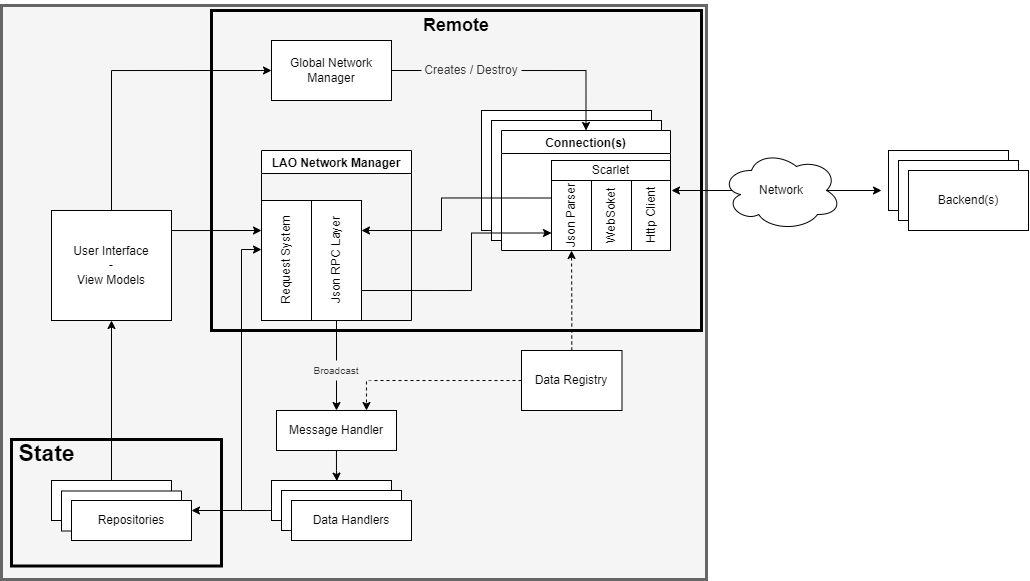

The diagram above was exported from draw.io. Its source (the exported page's mxGraphModel, read from the mxfile embedded in the PNG):
<mxGraphModel dx="1904" dy="2910" grid="1" gridSize="10" guides="1" tooltips="1" connect="1" arrows="1" fold="1" page="1" pageScale="1" pageWidth="827" pageHeight="1169" math="0" shadow="0">
  <root>
    <mxCell id="0" />
    <mxCell id="1" parent="0" />
    <mxCell id="wqD7zPE3RLeQQvJP0yhS-26" value="" style="rounded=0;whiteSpace=wrap;html=1;strokeColor=#666666;strokeWidth=3;fillColor=#f5f5f5;fontColor=#333333;" parent="1" vertex="1">
      <mxGeometry x="-70" y="-1174" width="705" height="574" as="geometry" />
    </mxCell>
    <mxCell id="wqD7zPE3RLeQQvJP0yhS-17" value="" style="rounded=0;whiteSpace=wrap;html=1;" parent="1" vertex="1">
      <mxGeometry x="410" y="-1069" width="170" height="120" as="geometry" />
    </mxCell>
    <mxCell id="wqD7zPE3RLeQQvJP0yhS-16" value="" style="rounded=0;whiteSpace=wrap;html=1;" parent="1" vertex="1">
      <mxGeometry x="420" y="-1059" width="170" height="120" as="geometry" />
    </mxCell>
    <mxCell id="6TRB3Zh_Af9BJx_Ww4ox-10" value="" style="endArrow=classic;startArrow=classic;html=1;rounded=0;" parent="1" edge="1">
      <mxGeometry width="50" height="50" relative="1" as="geometry">
        <mxPoint x="810" y="-989" as="sourcePoint" />
        <mxPoint x="600" y="-989" as="targetPoint" />
      </mxGeometry>
    </mxCell>
    <mxCell id="6TRB3Zh_Af9BJx_Ww4ox-1" value="Network" style="ellipse;shape=cloud;whiteSpace=wrap;html=1;" parent="1" vertex="1">
      <mxGeometry x="650" y="-1029" width="120" height="80" as="geometry" />
    </mxCell>
    <mxCell id="6TRB3Zh_Af9BJx_Ww4ox-3" value="Backend(s)" style="rounded=0;whiteSpace=wrap;html=1;" parent="1" vertex="1">
      <mxGeometry x="817" y="-1029" width="120" height="60" as="geometry" />
    </mxCell>
    <mxCell id="6TRB3Zh_Af9BJx_Ww4ox-4" value="Backend(s)" style="rounded=0;whiteSpace=wrap;html=1;" parent="1" vertex="1">
      <mxGeometry x="827" y="-1019" width="120" height="60" as="geometry" />
    </mxCell>
    <mxCell id="6TRB3Zh_Af9BJx_Ww4ox-5" value="Backend(s)" style="rounded=0;whiteSpace=wrap;html=1;" parent="1" vertex="1">
      <mxGeometry x="837" y="-1009" width="120" height="60" as="geometry" />
    </mxCell>
    <mxCell id="wqD7zPE3RLeQQvJP0yhS-20" style="edgeStyle=orthogonalEdgeStyle;rounded=0;orthogonalLoop=1;jettySize=auto;html=1;exitX=1;exitY=0.5;exitDx=0;exitDy=0;entryX=0.5;entryY=0;entryDx=0;entryDy=0;" parent="1" source="6TRB3Zh_Af9BJx_Ww4ox-9" target="wqD7zPE3RLeQQvJP0yhS-4" edge="1">
      <mxGeometry relative="1" as="geometry" />
    </mxCell>
    <mxCell id="6TRB3Zh_Af9BJx_Ww4ox-9" value="Global Network Manager" style="rounded=0;whiteSpace=wrap;html=1;" parent="1" vertex="1">
      <mxGeometry x="200" y="-1139" width="120" height="60" as="geometry" />
    </mxCell>
    <mxCell id="6TRB3Zh_Af9BJx_Ww4ox-12" value="Creates / Destroy" style="rounded=0;whiteSpace=wrap;html=1;strokeColor=none;fillColor=#f5f5f5;fontColor=#333333;" parent="1" vertex="1">
      <mxGeometry x="350" y="-1119" width="100" height="20" as="geometry" />
    </mxCell>
    <mxCell id="6TRB3Zh_Af9BJx_Ww4ox-15" value="LAO Network Manager" style="swimlane;" parent="1" vertex="1">
      <mxGeometry x="190" y="-1029" width="150" height="170" as="geometry">
        <mxRectangle x="130" y="310" width="130" height="23" as="alternateBounds" />
      </mxGeometry>
    </mxCell>
    <mxCell id="6TRB3Zh_Af9BJx_Ww4ox-17" value="Json&amp;nbsp;RPC Layer" style="rounded=0;html=1;direction=west;horizontal=0;" parent="6TRB3Zh_Af9BJx_Ww4ox-15" vertex="1">
      <mxGeometry x="50" y="50" width="50" height="120" as="geometry" />
    </mxCell>
    <mxCell id="6TRB3Zh_Af9BJx_Ww4ox-16" value="Request System" style="rounded=0;html=1;direction=west;horizontal=0;" parent="6TRB3Zh_Af9BJx_Ww4ox-15" vertex="1">
      <mxGeometry y="50" width="50" height="120" as="geometry" />
    </mxCell>
    <mxCell id="6TRB3Zh_Af9BJx_Ww4ox-37" value="" style="edgeStyle=orthogonalEdgeStyle;rounded=0;orthogonalLoop=1;jettySize=auto;html=1;entryX=0.545;entryY=0.015;entryDx=0;entryDy=0;entryPerimeter=0;" parent="1" source="6TRB3Zh_Af9BJx_Ww4ox-25" target="6TRB3Zh_Af9BJx_Ww4ox-34" edge="1">
      <mxGeometry relative="1" as="geometry" />
    </mxCell>
    <mxCell id="6TRB3Zh_Af9BJx_Ww4ox-25" value="Message Handler" style="rounded=0;whiteSpace=wrap;html=1;" parent="1" vertex="1">
      <mxGeometry x="205" y="-769" width="120" height="40" as="geometry" />
    </mxCell>
    <mxCell id="6TRB3Zh_Af9BJx_Ww4ox-26" style="edgeStyle=orthogonalEdgeStyle;rounded=0;orthogonalLoop=1;jettySize=auto;html=1;entryX=0.5;entryY=0;entryDx=0;entryDy=0;" parent="1" source="6TRB3Zh_Af9BJx_Ww4ox-17" target="6TRB3Zh_Af9BJx_Ww4ox-25" edge="1">
      <mxGeometry relative="1" as="geometry" />
    </mxCell>
    <mxCell id="HrtWWO5_0h13iwcpzSdJ-8" style="edgeStyle=orthogonalEdgeStyle;rounded=0;orthogonalLoop=1;jettySize=auto;html=1;exitX=0;exitY=0.75;exitDx=0;exitDy=0;entryX=1;entryY=0.25;entryDx=0;entryDy=0;" edge="1" parent="1" source="6TRB3Zh_Af9BJx_Ww4ox-34" target="HrtWWO5_0h13iwcpzSdJ-3">
      <mxGeometry relative="1" as="geometry" />
    </mxCell>
    <mxCell id="HrtWWO5_0h13iwcpzSdJ-13" style="edgeStyle=orthogonalEdgeStyle;rounded=0;orthogonalLoop=1;jettySize=auto;html=1;exitX=0;exitY=0.75;exitDx=0;exitDy=0;entryX=0.102;entryY=0.747;entryDx=0;entryDy=0;entryPerimeter=0;" edge="1" parent="1" source="6TRB3Zh_Af9BJx_Ww4ox-34" target="wqD7zPE3RLeQQvJP0yhS-23">
      <mxGeometry relative="1" as="geometry">
        <Array as="points">
          <mxPoint x="170" y="-669" />
          <mxPoint x="170" y="-930" />
        </Array>
      </mxGeometry>
    </mxCell>
    <mxCell id="6TRB3Zh_Af9BJx_Ww4ox-34" value="Data Handler" style="rounded=0;whiteSpace=wrap;html=1;" parent="1" vertex="1">
      <mxGeometry x="200" y="-699" width="120" height="40" as="geometry" />
    </mxCell>
    <mxCell id="6TRB3Zh_Af9BJx_Ww4ox-35" value="Data Handler" style="rounded=0;whiteSpace=wrap;html=1;" parent="1" vertex="1">
      <mxGeometry x="210" y="-689" width="120" height="40" as="geometry" />
    </mxCell>
    <mxCell id="6TRB3Zh_Af9BJx_Ww4ox-36" value="Data Handlers" style="rounded=0;whiteSpace=wrap;html=1;" parent="1" vertex="1">
      <mxGeometry x="220" y="-679" width="120" height="40" as="geometry" />
    </mxCell>
    <mxCell id="6TRB3Zh_Af9BJx_Ww4ox-43" style="edgeStyle=orthogonalEdgeStyle;rounded=0;orthogonalLoop=1;jettySize=auto;html=1;entryX=0.75;entryY=0;entryDx=0;entryDy=0;dashed=1;" parent="1" source="6TRB3Zh_Af9BJx_Ww4ox-38" target="6TRB3Zh_Af9BJx_Ww4ox-25" edge="1">
      <mxGeometry relative="1" as="geometry" />
    </mxCell>
    <mxCell id="wqD7zPE3RLeQQvJP0yhS-22" style="edgeStyle=orthogonalEdgeStyle;rounded=0;orthogonalLoop=1;jettySize=auto;html=1;entryX=0.5;entryY=1;entryDx=0;entryDy=0;dashed=1;" parent="1" source="6TRB3Zh_Af9BJx_Ww4ox-38" target="wqD7zPE3RLeQQvJP0yhS-10" edge="1">
      <mxGeometry relative="1" as="geometry" />
    </mxCell>
    <mxCell id="6TRB3Zh_Af9BJx_Ww4ox-38" value="Data Registry" style="rounded=0;whiteSpace=wrap;html=1;" parent="1" vertex="1">
      <mxGeometry x="450" y="-829" width="100.5" height="60" as="geometry" />
    </mxCell>
    <mxCell id="6TRB3Zh_Af9BJx_Ww4ox-46" value="&lt;font style=&quot;font-size: 10px ; line-height: 0.9&quot;&gt;Broadcast&lt;/font&gt;" style="rounded=0;whiteSpace=wrap;html=1;strokeColor=none;fillColor=#f5f5f5;fontColor=#333333;" parent="1" vertex="1">
      <mxGeometry x="230" y="-819" width="70" height="20" as="geometry" />
    </mxCell>
    <mxCell id="6TRB3Zh_Af9BJx_Ww4ox-48" style="edgeStyle=orthogonalEdgeStyle;rounded=0;orthogonalLoop=1;jettySize=auto;html=1;entryX=1;entryY=0.75;entryDx=0;entryDy=0;fontSize=10;" parent="1" source="6TRB3Zh_Af9BJx_Ww4ox-47" target="6TRB3Zh_Af9BJx_Ww4ox-16" edge="1">
      <mxGeometry relative="1" as="geometry">
        <Array as="points">
          <mxPoint x="140" y="-949" />
          <mxPoint x="140" y="-949" />
        </Array>
      </mxGeometry>
    </mxCell>
    <mxCell id="wqD7zPE3RLeQQvJP0yhS-3" style="edgeStyle=orthogonalEdgeStyle;rounded=0;orthogonalLoop=1;jettySize=auto;html=1;entryX=0;entryY=0.5;entryDx=0;entryDy=0;" parent="1" source="6TRB3Zh_Af9BJx_Ww4ox-47" target="6TRB3Zh_Af9BJx_Ww4ox-9" edge="1">
      <mxGeometry relative="1" as="geometry">
        <Array as="points">
          <mxPoint x="40" y="-1109" />
        </Array>
      </mxGeometry>
    </mxCell>
    <mxCell id="6TRB3Zh_Af9BJx_Ww4ox-47" value="&lt;font style=&quot;font-size: 12px&quot;&gt;User Interface&lt;br&gt;-&lt;br&gt;View Models&lt;/font&gt;" style="rounded=0;whiteSpace=wrap;html=1;fontSize=10;" parent="1" vertex="1">
      <mxGeometry x="-20" y="-969" width="120" height="110" as="geometry" />
    </mxCell>
    <mxCell id="6TRB3Zh_Af9BJx_Ww4ox-50" style="edgeStyle=orthogonalEdgeStyle;rounded=0;orthogonalLoop=1;jettySize=auto;html=1;entryX=0.5;entryY=1;entryDx=0;entryDy=0;fontSize=12;exitX=0.5;exitY=0;exitDx=0;exitDy=0;" parent="1" source="HrtWWO5_0h13iwcpzSdJ-1" target="6TRB3Zh_Af9BJx_Ww4ox-47" edge="1">
      <mxGeometry relative="1" as="geometry">
        <mxPoint x="59.99999999999977" y="-716.5" as="sourcePoint" />
        <Array as="points">
          <mxPoint x="40" y="-699" />
        </Array>
      </mxGeometry>
    </mxCell>
    <mxCell id="wqD7zPE3RLeQQvJP0yhS-4" value="Connection(s)" style="swimlane;swimlaneFillColor=default;" parent="1" vertex="1">
      <mxGeometry x="430" y="-1049" width="169" height="120" as="geometry" />
    </mxCell>
    <mxCell id="wqD7zPE3RLeQQvJP0yhS-6" value="Scarlet" style="whiteSpace=wrap;html=1;" parent="wqD7zPE3RLeQQvJP0yhS-4" vertex="1">
      <mxGeometry x="50" y="30" width="119" height="20" as="geometry" />
    </mxCell>
    <mxCell id="wqD7zPE3RLeQQvJP0yhS-7" value="Http Client" style="rounded=0;whiteSpace=wrap;html=1;horizontal=0;" parent="wqD7zPE3RLeQQvJP0yhS-4" vertex="1">
      <mxGeometry x="130" y="50" width="39" height="70" as="geometry" />
    </mxCell>
    <mxCell id="wqD7zPE3RLeQQvJP0yhS-8" value="WebSoket" style="rounded=0;whiteSpace=wrap;html=1;horizontal=0;" parent="wqD7zPE3RLeQQvJP0yhS-4" vertex="1">
      <mxGeometry x="90" y="50" width="40" height="70" as="geometry" />
    </mxCell>
    <mxCell id="wqD7zPE3RLeQQvJP0yhS-10" value="Json Parser" style="rounded=0;whiteSpace=wrap;html=1;horizontal=0;" parent="wqD7zPE3RLeQQvJP0yhS-4" vertex="1">
      <mxGeometry x="50" y="50" width="40" height="70" as="geometry" />
    </mxCell>
    <mxCell id="wqD7zPE3RLeQQvJP0yhS-11" style="edgeStyle=orthogonalEdgeStyle;rounded=0;orthogonalLoop=1;jettySize=auto;html=1;exitX=0;exitY=0.25;exitDx=0;exitDy=0;entryX=0;entryY=0.75;entryDx=0;entryDy=0;" parent="1" source="wqD7zPE3RLeQQvJP0yhS-10" target="6TRB3Zh_Af9BJx_Ww4ox-17" edge="1">
      <mxGeometry relative="1" as="geometry">
        <Array as="points">
          <mxPoint x="370" y="-981" />
          <mxPoint x="370" y="-949" />
        </Array>
      </mxGeometry>
    </mxCell>
    <mxCell id="wqD7zPE3RLeQQvJP0yhS-12" style="edgeStyle=orthogonalEdgeStyle;rounded=0;orthogonalLoop=1;jettySize=auto;html=1;exitX=0;exitY=0.25;exitDx=0;exitDy=0;entryX=0;entryY=0.75;entryDx=0;entryDy=0;" parent="1" source="6TRB3Zh_Af9BJx_Ww4ox-17" target="wqD7zPE3RLeQQvJP0yhS-10" edge="1">
      <mxGeometry relative="1" as="geometry">
        <Array as="points">
          <mxPoint x="400" y="-889" />
          <mxPoint x="400" y="-946" />
        </Array>
      </mxGeometry>
    </mxCell>
    <mxCell id="wqD7zPE3RLeQQvJP0yhS-24" value="&lt;h2&gt;Remote&lt;/h2&gt;" style="text;html=1;strokeColor=none;fillColor=none;align=center;verticalAlign=middle;whiteSpace=wrap;rounded=0;" parent="1" vertex="1">
      <mxGeometry x="355" y="-1169" width="60" height="30" as="geometry" />
    </mxCell>
    <mxCell id="wqD7zPE3RLeQQvJP0yhS-23" value="" style="rounded=0;whiteSpace=wrap;html=1;fillColor=none;strokeColor=default;strokeWidth=3;" parent="1" vertex="1">
      <mxGeometry x="140" y="-1169" width="490" height="320" as="geometry" />
    </mxCell>
    <mxCell id="HrtWWO5_0h13iwcpzSdJ-1" value="" style="rounded=0;whiteSpace=wrap;html=1;" vertex="1" parent="1">
      <mxGeometry x="-20" y="-699" width="120" height="40" as="geometry" />
    </mxCell>
    <mxCell id="HrtWWO5_0h13iwcpzSdJ-2" value="" style="rounded=0;whiteSpace=wrap;html=1;" vertex="1" parent="1">
      <mxGeometry x="-10" y="-688.5" width="120" height="40" as="geometry" />
    </mxCell>
    <mxCell id="HrtWWO5_0h13iwcpzSdJ-3" value="Repositories" style="rounded=0;whiteSpace=wrap;html=1;" vertex="1" parent="1">
      <mxGeometry y="-679" width="120" height="40" as="geometry" />
    </mxCell>
    <mxCell id="HrtWWO5_0h13iwcpzSdJ-4" value="" style="rounded=0;whiteSpace=wrap;html=1;fillColor=none;strokeColor=default;strokeWidth=3;" vertex="1" parent="1">
      <mxGeometry x="-60" y="-740" width="210" height="126.5" as="geometry" />
    </mxCell>
    <mxCell id="HrtWWO5_0h13iwcpzSdJ-14" value="State" style="text;strokeColor=none;fillColor=none;html=1;fontSize=23;fontStyle=1;verticalAlign=middle;align=center;" vertex="1" parent="1">
      <mxGeometry x="-60" y="-740" width="70" height="27" as="geometry" />
    </mxCell>
  </root>
</mxGraphModel>